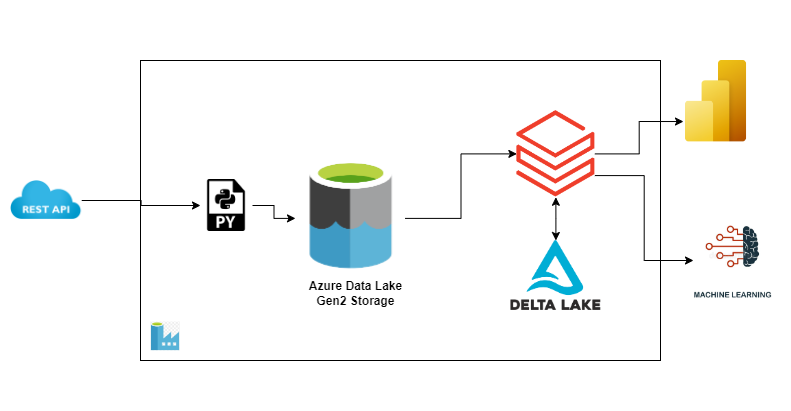

The diagram above was exported from draw.io. Its source (the exported page's mxGraphModel, read from the mxfile embedded in the PNG):
<mxGraphModel dx="880" dy="484" grid="1" gridSize="10" guides="1" tooltips="1" connect="1" arrows="1" fold="1" page="1" pageScale="1" pageWidth="850" pageHeight="1100" math="0" shadow="0">
  <root>
    <mxCell id="0" />
    <mxCell id="1" parent="0" />
    <mxCell id="WpV6wEqz6XUQy5-wNt5--16" value="" style="rounded=0;whiteSpace=wrap;html=1;fillColor=none;" vertex="1" parent="1">
      <mxGeometry x="200" y="370" width="520" height="300" as="geometry" />
    </mxCell>
    <mxCell id="WpV6wEqz6XUQy5-wNt5--6" style="edgeStyle=orthogonalEdgeStyle;rounded=0;orthogonalLoop=1;jettySize=auto;html=1;endSize=6;entryX=0;entryY=0.5;entryDx=0;entryDy=0;" edge="1" parent="1" source="WpV6wEqz6XUQy5-wNt5--2" target="WpV6wEqz6XUQy5-wNt5--7">
      <mxGeometry relative="1" as="geometry" />
    </mxCell>
    <mxCell id="WpV6wEqz6XUQy5-wNt5--2" value="" style="shape=image;verticalLabelPosition=bottom;labelBackgroundColor=default;verticalAlign=top;aspect=fixed;imageAspect=0;image=https://trifacta-cms-assets.s3.us-west-2.amazonaws.com/3rd-party/logos/AzureDataLakeStorage_ConnectorLogo.png;clipPath=inset(21.1% 33.33% 21.1% 33.33%);" vertex="1" parent="1">
      <mxGeometry x="355" y="473.07" width="109.62" height="109.62" as="geometry" />
    </mxCell>
    <mxCell id="WpV6wEqz6XUQy5-wNt5--8" style="edgeStyle=orthogonalEdgeStyle;rounded=0;orthogonalLoop=1;jettySize=auto;html=1;entryX=0.5;entryY=1;entryDx=0;entryDy=0;endArrow=classic;endFill=1;startArrow=classic;startFill=1;" edge="1" parent="1" source="WpV6wEqz6XUQy5-wNt5--4" target="WpV6wEqz6XUQy5-wNt5--7">
      <mxGeometry relative="1" as="geometry" />
    </mxCell>
    <mxCell id="WpV6wEqz6XUQy5-wNt5--4" value="" style="shape=image;verticalLabelPosition=bottom;labelBackgroundColor=default;verticalAlign=top;aspect=fixed;imageAspect=0;image=https://dbdb.io/media/logos/delta-lake.png;" vertex="1" parent="1">
      <mxGeometry x="570.4300000000001" y="550" width="89.87" height="70" as="geometry" />
    </mxCell>
    <mxCell id="WpV6wEqz6XUQy5-wNt5--13" style="edgeStyle=orthogonalEdgeStyle;rounded=0;orthogonalLoop=1;jettySize=auto;html=1;entryX=0;entryY=0.75;entryDx=0;entryDy=0;startArrow=none;startFill=0;endArrow=classic;endFill=1;" edge="1" parent="1" source="WpV6wEqz6XUQy5-wNt5--7" target="WpV6wEqz6XUQy5-wNt5--10">
      <mxGeometry relative="1" as="geometry" />
    </mxCell>
    <mxCell id="WpV6wEqz6XUQy5-wNt5--14" style="edgeStyle=orthogonalEdgeStyle;rounded=0;orthogonalLoop=1;jettySize=auto;html=1;exitX=1;exitY=0.75;exitDx=0;exitDy=0;entryX=0;entryY=0.5;entryDx=0;entryDy=0;startArrow=none;startFill=0;endArrow=classic;endFill=1;" edge="1" parent="1" source="WpV6wEqz6XUQy5-wNt5--7" target="WpV6wEqz6XUQy5-wNt5--11">
      <mxGeometry relative="1" as="geometry" />
    </mxCell>
    <mxCell id="WpV6wEqz6XUQy5-wNt5--7" value="" style="shape=image;verticalLabelPosition=bottom;labelBackgroundColor=default;verticalAlign=top;aspect=fixed;imageAspect=0;image=https://assets-global.website-files.com/60d9fbbfcd9fcb40bad8aac3/60fae2c9b6f2dd2ebad2ca05_databricks-logo-icon.png;" vertex="1" parent="1">
      <mxGeometry x="576.37" y="420" width="78" height="86.77" as="geometry" />
    </mxCell>
    <mxCell id="WpV6wEqz6XUQy5-wNt5--10" value="" style="shape=image;verticalLabelPosition=bottom;labelBackgroundColor=default;verticalAlign=top;aspect=fixed;imageAspect=0;image=https://powerbi.microsoft.com/pictures/shared/social/social-default-image.png;clipPath=inset(0% 29.67% 0% 29%);" vertex="1" parent="1">
      <mxGeometry x="743" y="370" width="63.867848101265814" height="81.38" as="geometry" />
    </mxCell>
    <mxCell id="WpV6wEqz6XUQy5-wNt5--11" value="" style="shape=image;verticalLabelPosition=bottom;labelBackgroundColor=default;verticalAlign=top;aspect=fixed;imageAspect=0;image=https://thumbs.dreamstime.com/b/machine-learning-icon-two-color-design-red-black-style-elements-icons-collection-creative-web-apps-software-print-144659464.jpg;clipPath=inset(23.67% 18.33% 12.33% 18.33%);" vertex="1" parent="1">
      <mxGeometry x="753" y="530" width="79.16" height="80" as="geometry" />
    </mxCell>
    <mxCell id="WpV6wEqz6XUQy5-wNt5--15" value="&lt;b&gt;Azure Data Lake &lt;br&gt;Gen2 Storage&lt;/b&gt;" style="text;html=1;align=center;verticalAlign=middle;resizable=0;points=[];autosize=1;strokeColor=none;fillColor=none;" vertex="1" parent="1">
      <mxGeometry x="355" y="582.69" width="120" height="40" as="geometry" />
    </mxCell>
    <mxCell id="WpV6wEqz6XUQy5-wNt5--17" value="" style="shape=image;verticalLabelPosition=bottom;labelBackgroundColor=default;verticalAlign=top;aspect=fixed;imageAspect=0;image=https://www.clipartmax.com/png/middle/152-1520624_azure-data-factory-azure-data-factory-logo.png;clipPath=inset(9.29% 30.33% 9.29% 30.33%);" vertex="1" parent="1">
      <mxGeometry x="210" y="631.54" width="30" height="28.98" as="geometry" />
    </mxCell>
    <mxCell id="WpV6wEqz6XUQy5-wNt5--19" style="edgeStyle=orthogonalEdgeStyle;rounded=0;orthogonalLoop=1;jettySize=auto;html=1;startArrow=none;startFill=0;endArrow=classic;endFill=1;" edge="1" parent="1" source="WpV6wEqz6XUQy5-wNt5--18" target="WpV6wEqz6XUQy5-wNt5--2">
      <mxGeometry relative="1" as="geometry" />
    </mxCell>
    <mxCell id="WpV6wEqz6XUQy5-wNt5--18" value="" style="shape=image;verticalLabelPosition=bottom;labelBackgroundColor=default;verticalAlign=top;aspect=fixed;imageAspect=0;image=https://cdn-icons-png.flaticon.com/512/28/28884.png;" vertex="1" parent="1">
      <mxGeometry x="260" y="489" width="52" height="52" as="geometry" />
    </mxCell>
    <mxCell id="WpV6wEqz6XUQy5-wNt5--24" style="edgeStyle=orthogonalEdgeStyle;rounded=0;orthogonalLoop=1;jettySize=auto;html=1;startArrow=none;startFill=0;endArrow=classic;endFill=1;endSize=6;" edge="1" parent="1" source="WpV6wEqz6XUQy5-wNt5--22" target="WpV6wEqz6XUQy5-wNt5--18">
      <mxGeometry relative="1" as="geometry" />
    </mxCell>
    <mxCell id="WpV6wEqz6XUQy5-wNt5--22" value="" style="shape=image;verticalLabelPosition=bottom;labelBackgroundColor=default;verticalAlign=top;aspect=fixed;imageAspect=0;image=https://data.epa.ie/wp-content/uploads/2017/10/rest-api.png;" vertex="1" parent="1">
      <mxGeometry x="70" y="490" width="71.22" height="40" as="geometry" />
    </mxCell>
    <mxCell id="WpV6wEqz6XUQy5-wNt5--25" value="" style="rounded=0;whiteSpace=wrap;html=1;fillColor=none;strokeColor=none;" vertex="1" parent="1">
      <mxGeometry x="60" y="310" width="790" height="410" as="geometry" />
    </mxCell>
  </root>
</mxGraphModel>